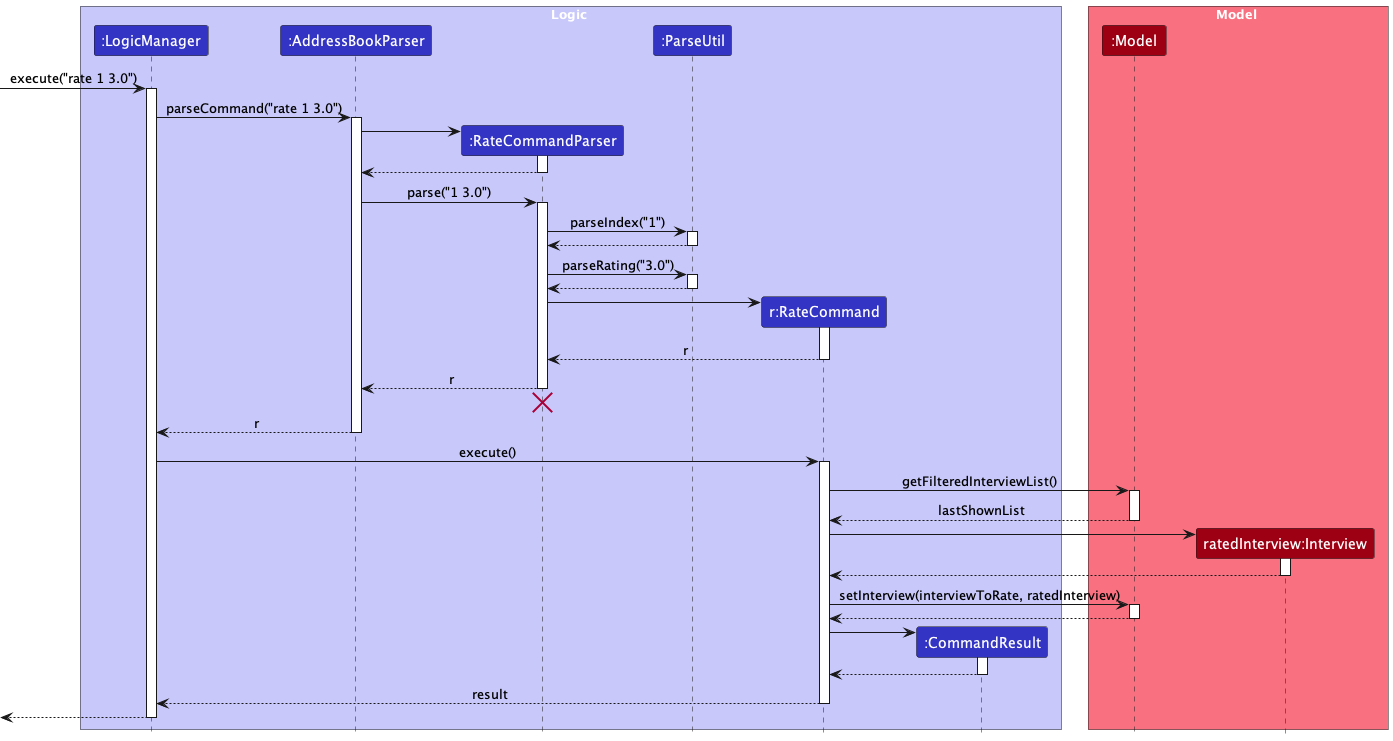

The diagram above was rendered by PlantUML. Its source (embedded in the PNG):
@startuml
!include style.puml
skinparam ArrowFontStyle plain

box Logic LOGIC_COLOR_T1
participant ":LogicManager" as LogicManager LOGIC_COLOR
participant ":AddressBookParser" as AddressBookParser LOGIC_COLOR
participant ":RateCommandParser" as RateCommandParser LOGIC_COLOR
participant ":ParseUtil" as ParseUtil LOGIC_COLOR
participant "r:RateCommand" as RateCommand LOGIC_COLOR
participant ":CommandResult" as CommandResult LOGIC_COLOR
end box

box Model MODEL_COLOR_T1
participant ":Model" as Model MODEL_COLOR
participant "ratedInterview:Interview" as Interview MODEL_COLOR
end box

[-> LogicManager : execute("rate 1 3.0")
activate LogicManager

LogicManager -> AddressBookParser : parseCommand("rate 1 3.0")
activate AddressBookParser

create RateCommandParser
AddressBookParser -> RateCommandParser
activate RateCommandParser

RateCommandParser --> AddressBookParser
deactivate RateCommandParser

AddressBookParser -> RateCommandParser : parse("1 3.0")
activate RateCommandParser

RateCommandParser -> ParseUtil : parseIndex("1")
activate ParseUtil

ParseUtil --> RateCommandParser
deactivate ParseUtil

RateCommandParser -> ParseUtil : parseRating("3.0")
activate ParseUtil

ParseUtil --> RateCommandParser
deactivate ParseUtil

create RateCommand
RateCommandParser -> RateCommand
activate RateCommand

RateCommand --> RateCommandParser : r
deactivate RateCommand

RateCommandParser --> AddressBookParser : r
deactivate RateCommandParser
'Hidden arrow to position the destroy marker below the end of the activation bar.
RateCommandParser -[hidden]-> AddressBookParser
destroy RateCommandParser

AddressBookParser --> LogicManager : r
deactivate AddressBookParser

LogicManager -> RateCommand : execute()
activate RateCommand

RateCommand -> Model : getFilteredInterviewList()
activate Model

Model --> RateCommand : lastShownList
deactivate Model

create Interview
RateCommand -> Interview
activate Interview
return

RateCommand -> Model : setInterview(interviewToRate, ratedInterview)
activate Model

Model --> RateCommand
deactivate Model

create CommandResult
RateCommand -> CommandResult
activate CommandResult

CommandResult --> RateCommand
deactivate CommandResult

RateCommand --> LogicManager : result
deactivate RateCommand

[<--LogicManager
deactivate LogicManager
@enduml